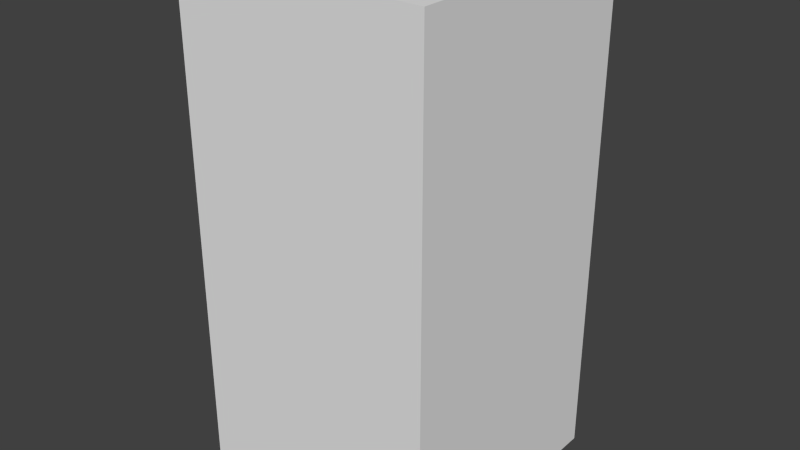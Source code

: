 # Source: darkBlueTreeEight.blend  (saved by Blender 2.68.0; exported with 4.5.12 LTS)
import bpy
from mathutils import Matrix  # noqa: F401  (used for matrix-valued properties, if any)

bpy.ops.wm.read_factory_settings(use_empty=True)
scene = bpy.context.scene
scene.name = 'Scene'

# ---- collections
col_collection_1 = bpy.data.collections.new('Collection 1'); scene.collection.children.link(col_collection_1)

# ---- world
world_world = bpy.data.worlds.new('World'); scene.world = world_world
world_world.color = (0.05088, 0.05088, 0.05088)
world_world.use_sun_shadow = False
world_world.sun_shadow_jitter_overblur = 0.0
world_world.cycles.sampling_method = 'MANUAL'
world_world.cycles.sample_map_resolution = 256

# ---- meshes
me_darkbluetreeeight = bpy.data.meshes.new('darkBlueTreeEight')
me_darkbluetreeeight.from_pydata([(-0.5, -0.5, -1.0), (-0.5, 0.5, -1.0), (0.5, 0.5, -1.0), (0.5, -0.5, -1.0), (-0.5, -0.5, 1.0), (-0.5, 0.5, 1.0), (0.5, 0.5, 1.0), (0.5, -0.5, 1.0)], [], [(4, 5, 1, 0), (5, 6, 2, 1), (6, 7, 3, 2), (7, 4, 0, 3), (0, 1, 2, 3), (7, 6, 5, 4)])
me_darkbluetreeeight.use_remesh_preserve_volume = False
me_darkbluetreeeight.use_remesh_preserve_attributes = False
me_darkbluetreeeight.use_mirror_vertex_groups = False
me_darkbluetreeeight.update()

# ---- objects
ob_darkbluetreeeight = bpy.data.objects.new('darkBlueTreeEight', me_darkbluetreeeight)

# ---- transforms, parenting, visibility, modifiers, constraints
ob_darkbluetreeeight.location = (0.0, 0.0, 0.0)
ob_darkbluetreeeight.lineart.crease_threshold = 0.0

# ---- collection membership
col_collection_1.objects.link(ob_darkbluetreeeight)

# ---- scene / render settings (as saved in the file)
scene.frame_start = 1; scene.frame_end = 250; scene.frame_set(1)
scene.render.engine = 'BLENDER_EEVEE_NEXT'
scene.render.image_settings.color_mode = 'RGB'
scene.render.image_settings.compression = 90
scene.render.resolution_percentage = 50
scene.render.dither_intensity = 0.0
scene.cycles.use_denoising = False
scene.cycles.samples = 10
scene.cycles.sampling_pattern = 'TABULATED_SOBOL'
scene.cycles.light_sampling_threshold = 0.0
scene.cycles.use_adaptive_sampling = False
scene.cycles.use_light_tree = False
scene.cycles.blur_glossy = 0.0
scene.cycles.volume_bounces = 1
scene.cycles.pixel_filter_type = 'GAUSSIAN'
scene.cycles.sample_clamp_indirect = 0.0
scene.view_settings.view_transform = 'Standard'
bpy.context.view_layer.update()

# ---- added for rendering (the .blend has no active camera and no usable light): camera, sun
cam_auto = bpy.data.cameras.new('AutoCamera')
cam_auto.lens = 50.0
cam_auto.sensor_width = 36.0
cam_auto.clip_end = 1000.0
ob_auto_camera = bpy.data.objects.new('AutoCamera', cam_auto)
scene.collection.objects.link(ob_auto_camera)
ob_auto_camera.location = (2.26633, -2.71959, 1.81306)
ob_auto_camera.rotation_euler = (1.09748, -7.21219e-08, 0.694738)
scene.camera = ob_auto_camera
light_auto_sun = bpy.data.lights.new('AutoSun', 'SUN')
light_auto_sun.energy = 3.0
light_auto_sun.angle = 0.0523599
ob_auto_sun = bpy.data.objects.new('AutoSun', light_auto_sun)
scene.collection.objects.link(ob_auto_sun)
ob_auto_sun.rotation_euler = (0.872665, 0.174533, 0.523599)
bpy.context.view_layer.update()
